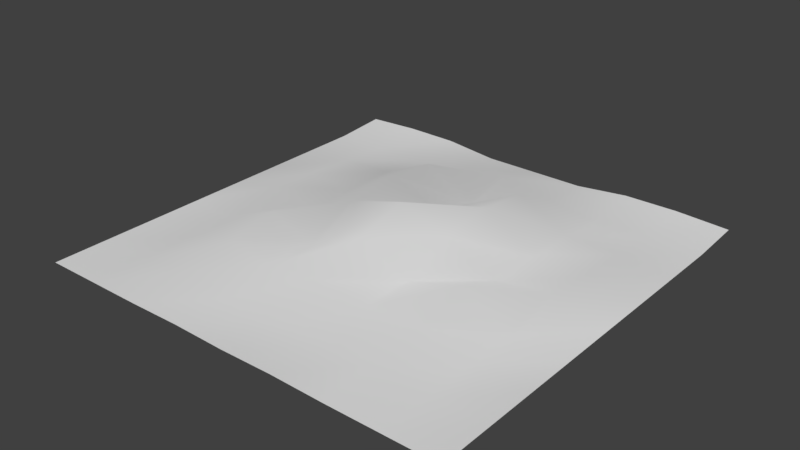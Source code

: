 # Source: Tarp_02.blend  (saved by Blender 2.79.0; exported with 4.5.12 LTS)
import bpy
from mathutils import Matrix  # noqa: F401  (used for matrix-valued properties, if any)

bpy.ops.wm.read_factory_settings(use_empty=True)
scene = bpy.context.scene
scene.name = 'Scene'

# ---- collections
col_collection_1 = bpy.data.collections.new('Collection 1'); scene.collection.children.link(col_collection_1)

# ---- world
world_world = bpy.data.worlds.new('World'); scene.world = world_world
world_world.color = (0.05088, 0.05088, 0.05088)
world_world.use_sun_shadow = False
world_world.sun_shadow_jitter_overblur = 0.0
world_world.cycles.sampling_method = 'MANUAL'

# ---- meshes
me_plane = bpy.data.meshes.new('Plane')
me_plane.from_pydata([(-1.0, -1.0, 0.0), (1.0, -1.0, 0.0), (-1.0, 1.0, 0.01711), (1.0, 1.0, 0.01711), (-1.0, 0.0, 0.0), (0.0, -1.0, 0.0), (1.0, 0.0, 0.0), (0.0, 1.0, 0.0), (0.0, 0.001207, 0.2128), (-1.0, -0.5, 0.0), (0.5, -1.0, 0.0), (1.0, 0.5, 0.0), (-0.5, 1.0, 0.02625), (-1.0, 0.5, 0.0), (-0.5, -1.0, 0.0), (1.0, -0.5, 0.0), (0.5, 1.0, 0.02625), (0.0, 0.4999, 0.01804), (0.0, -0.5038, 0.06779), (-0.5005, -0.0006405, 0.02437), (0.5005, -0.0006405, 0.02437), (0.5, -0.5, 0.05839), (-0.5, -0.5, 0.05839), (-0.5, 0.5, 0.03009), (0.5, 0.5, 0.03009), (-1.0, -0.75, 0.0), (0.75, -1.0, 0.0), (1.0, 0.75, 3.378e-05), (-0.75, 1.0, 0.02813), (-1.0, 0.25, 0.0), (-0.25, -1.0, 0.00433), (1.0, -0.25, 0.0), (0.25, 1.0, 0.0), (0.0, 0.75, 0.063), (0.0, -0.2579, 0.1472), (-0.75, 0.0, 0.05856), (0.2559, -0.004193, 0.1396), (-1.0, -0.25, 0.0), (0.25, -1.0, 0.00433), (1.0, 0.25, 0.0), (-0.25, 1.0, 0.0), (-1.0, 0.75, 3.378e-05), (-0.75, -1.0, 0.0), (1.0, -0.75, 0.0), (0.75, 1.0, 0.02813), (0.0, 0.251, 0.08224), (0.0, -0.75, 0.001346), (-0.2559, -0.004193, 0.1396), (0.75, 0.0, 0.05856), (0.4996, -0.2468, 0.1087), (0.5, -0.75, 0.02876), (0.25, -0.5001, 0.04416), (0.75, -0.5, 0.0), (-0.4996, -0.2468, 0.1087), (-0.5, -0.75, 0.02876), (-0.75, -0.5, 0.0), (-0.25, -0.5001, 0.04416), (-0.5, 0.75, 0.0), (-0.5027, 0.2506, 0.02864), (-0.75, 0.5, 0.01665), (-0.25, 0.5009, 0.1413), (0.5, 0.75, 0.0), (0.5027, 0.2506, 0.02864), (0.25, 0.5009, 0.1413), (0.75, 0.5, 0.01665), (0.75, 0.25, 0.0369), (0.2581, 0.2503, 0.1746), (0.25, 0.75, 0.02811), (-0.2581, 0.2503, 0.1746), (-0.75, 0.25, 0.0369), (-0.75, 0.75, 0.0), (-0.25, -0.75, 0.0), (-0.75, -0.75, 0.0), (-0.75, -0.25, 0.0), (0.75, -0.75, 0.0), (0.25, -0.75, 0.0), (0.25, -0.2508, 0.04002), (0.75, -0.25, 0.0), (-0.25, -0.2508, 0.04002), (-0.25, 0.75, 0.02811), (0.75, 0.75, 0.0)], [], [(80, 27, 3, 44), (79, 33, 7, 40), (78, 34, 8, 47), (77, 31, 6, 48), (76, 49, 20, 36), (75, 50, 21, 51), (74, 43, 15, 52), (73, 53, 19, 35), (72, 54, 22, 55), (71, 46, 18, 56), (70, 57, 12, 28), (69, 58, 23, 59), (68, 45, 17, 60), (67, 61, 16, 32), (66, 62, 24, 63), (65, 39, 11, 64), (62, 65, 64, 24), (20, 48, 65, 62), (48, 6, 39, 65), (45, 66, 63, 17), (8, 36, 66, 45), (36, 20, 62, 66), (33, 67, 32, 7), (17, 63, 67, 33), (63, 24, 61, 67), (58, 68, 60, 23), (19, 47, 68, 58), (47, 8, 45, 68), (29, 69, 59, 13), (4, 35, 69, 29), (35, 19, 58, 69), (41, 70, 28, 2), (13, 59, 70, 41), (59, 23, 57, 70), (54, 71, 56, 22), (14, 30, 71, 54), (30, 5, 46, 71), (25, 72, 55, 9), (0, 42, 72, 25), (42, 14, 54, 72), (37, 73, 35, 4), (9, 55, 73, 37), (55, 22, 53, 73), (50, 74, 52, 21), (10, 26, 74, 50), (26, 1, 43, 74), (46, 75, 51, 18), (5, 38, 75, 46), (38, 10, 50, 75), (34, 76, 36, 8), (18, 51, 76, 34), (51, 21, 49, 76), (49, 77, 48, 20), (21, 52, 77, 49), (52, 15, 31, 77), (53, 78, 47, 19), (22, 56, 78, 53), (56, 18, 34, 78), (57, 79, 40, 12), (23, 60, 79, 57), (60, 17, 33, 79), (61, 80, 44, 16), (24, 64, 80, 61), (64, 11, 27, 80)])
me_plane.polygons.foreach_set('use_smooth', [True] * 64)
_uv = me_plane.uv_layers.new(name='UVMap')
_uv.uv.foreach_set('vector', [0.8746, 0.8739, 0.9996, 0.8738, 1.0, 0.9989, 0.8754, 0.9992, 0.3756, 0.8749, 0.5016, 0.8752, 0.4997, 0.9992, 0.3748, 0.9993, 0.3762, 0.3753, 0.5042, 0.3732, 0.506, 0.5035, 0.376, 0.4999, 0.8749, 0.3746, 0.9998, 0.3745, 0.9998, 0.4993, 0.8765, 0.5003, 0.6261, 0.3751, 0.7528, 0.3779, 0.7508, 0.4996, 0.6318, 0.4996, 0.6251, 0.1252, 0.7509, 0.1255, 0.7516, 0.2508, 0.6263, 0.2507, 0.875, 0.125, 0.9999, 0.1248, 0.9999, 0.2497, 0.8749, 0.2498, 0.1252, 0.3755, 0.2534, 0.3784, 0.2505, 0.5002, 0.1268, 0.5011, 0.1253, 0.1258, 0.2511, 0.1261, 0.2518, 0.2513, 0.1252, 0.2506, 0.3752, 0.1255, 0.5002, 0.1254, 0.502, 0.2493, 0.3764, 0.2509, 0.1249, 0.8748, 0.2499, 0.8746, 0.2506, 0.9998, 0.1257, 1.0, 0.1261, 0.6256, 0.2495, 0.6257, 0.2508, 0.7502, 0.1255, 0.7502, 0.3758, 0.6275, 0.5022, 0.6263, 0.5004, 0.7497, 0.3789, 0.7521, 0.6255, 0.8746, 0.7497, 0.8741, 0.7504, 0.9993, 0.6247, 0.999, 0.6339, 0.6272, 0.752, 0.6251, 0.7506, 0.7497, 0.6288, 0.7518, 0.8758, 0.6248, 0.9997, 0.6241, 0.9996, 0.749, 0.8752, 0.7493, 0.752, 0.6251, 0.8758, 0.6248, 0.8752, 0.7493, 0.7506, 0.7497, 0.7508, 0.4996, 0.8765, 0.5003, 0.8758, 0.6248, 0.752, 0.6251, 0.8765, 0.5003, 0.9998, 0.4993, 0.9997, 0.6241, 0.8758, 0.6248, 0.5022, 0.6263, 0.6339, 0.6272, 0.6288, 0.7518, 0.5004, 0.7497, 0.506, 0.5035, 0.6318, 0.4996, 0.6339, 0.6272, 0.5022, 0.6263, 0.6318, 0.4996, 0.7508, 0.4996, 0.752, 0.6251, 0.6339, 0.6272, 0.5016, 0.8752, 0.6255, 0.8746, 0.6247, 0.999, 0.4997, 0.9992, 0.5004, 0.7497, 0.6288, 0.7518, 0.6255, 0.8746, 0.5016, 0.8752, 0.6288, 0.7518, 0.7506, 0.7497, 0.7497, 0.8741, 0.6255, 0.8746, 0.2495, 0.6257, 0.3758, 0.6275, 0.3789, 0.7521, 0.2508, 0.7502, 0.2505, 0.5002, 0.376, 0.4999, 0.3758, 0.6275, 0.2495, 0.6257, 0.376, 0.4999, 0.506, 0.5035, 0.5022, 0.6263, 0.3758, 0.6275, 0.00012, 0.6253, 0.1261, 0.6256, 0.1255, 0.7502, 5.95e-05, 0.7501, 0.0001804, 0.5004, 0.1268, 0.5011, 0.1261, 0.6256, 0.00012, 0.6253, 0.1268, 0.5011, 0.2505, 0.5002, 0.2495, 0.6257, 0.1261, 0.6256, 0.0, 0.8749, 0.1249, 0.8748, 0.1257, 1.0, 0.0004223, 1.0, 5.95e-05, 0.7501, 0.1255, 0.7502, 0.1249, 0.8748, 0.0, 0.8749, 0.1255, 0.7502, 0.2508, 0.7502, 0.2499, 0.8746, 0.1249, 0.8748, 0.2511, 0.1261, 0.3752, 0.1255, 0.3764, 0.2509, 0.2518, 0.2513, 0.2503, 0.0008381, 0.3754, 0.0007596, 0.3752, 0.1255, 0.2511, 0.1261, 0.3754, 0.0007596, 0.5002, 0.0005587, 0.5002, 0.1254, 0.3752, 0.1255, 0.0003618, 0.1259, 0.1253, 0.1258, 0.1252, 0.2506, 0.0003014, 0.2508, 0.0004222, 0.001117, 0.1254, 0.0009778, 0.1253, 0.1258, 0.0003618, 0.1259, 0.1254, 0.0009778, 0.2503, 0.0008381, 0.2511, 0.1261, 0.1253, 0.1258, 0.0002409, 0.3756, 0.1252, 0.3755, 0.1268, 0.5011, 0.0001804, 0.5004, 0.0003014, 0.2508, 0.1252, 0.2506, 0.1252, 0.3755, 0.0002409, 0.3756, 0.1252, 0.2506, 0.2518, 0.2513, 0.2534, 0.3784, 0.1252, 0.3755, 0.7509, 0.1255, 0.875, 0.125, 0.8749, 0.2498, 0.7516, 0.2508, 0.7501, 0.0002793, 0.8751, 0.0001396, 0.875, 0.125, 0.7509, 0.1255, 0.8751, 0.0001396, 1.0, 0.0, 0.9999, 0.1248, 0.875, 0.125, 0.5002, 0.1254, 0.6251, 0.1252, 0.6263, 0.2507, 0.502, 0.2493, 0.5002, 0.0005587, 0.6253, 0.0004802, 0.6251, 0.1252, 0.5002, 0.1254, 0.6253, 0.0004802, 0.7501, 0.0002793, 0.7509, 0.1255, 0.6251, 0.1252, 0.5042, 0.3732, 0.6261, 0.3751, 0.6318, 0.4996, 0.506, 0.5035, 0.502, 0.2493, 0.6263, 0.2507, 0.6261, 0.3751, 0.5042, 0.3732, 0.6263, 0.2507, 0.7516, 0.2508, 0.7528, 0.3779, 0.6261, 0.3751, 0.7528, 0.3779, 0.8749, 0.3746, 0.8765, 0.5003, 0.7508, 0.4996, 0.7516, 0.2508, 0.8749, 0.2498, 0.8749, 0.3746, 0.7528, 0.3779, 0.8749, 0.2498, 0.9999, 0.2497, 0.9998, 0.3745, 0.8749, 0.3746, 0.2534, 0.3784, 0.3762, 0.3753, 0.376, 0.4999, 0.2505, 0.5002, 0.2518, 0.2513, 0.3764, 0.2509, 0.3762, 0.3753, 0.2534, 0.3784, 0.3764, 0.2509, 0.502, 0.2493, 0.5042, 0.3732, 0.3762, 0.3753, 0.2499, 0.8746, 0.3756, 0.8749, 0.3748, 0.9993, 0.2506, 0.9998, 0.2508, 0.7502, 0.3789, 0.7521, 0.3756, 0.8749, 0.2499, 0.8746, 0.3789, 0.7521, 0.5004, 0.7497, 0.5016, 0.8752, 0.3756, 0.8749, 0.7497, 0.8741, 0.8746, 0.8739, 0.8754, 0.9992, 0.7504, 0.9993, 0.7506, 0.7497, 0.8752, 0.7493, 0.8746, 0.8739, 0.7497, 0.8741, 0.8752, 0.7493, 0.9996, 0.749, 0.9996, 0.8738, 0.8746, 0.8739])
me_plane.use_remesh_preserve_volume = False
me_plane.use_remesh_preserve_attributes = False
me_plane.use_mirror_vertex_groups = False
me_plane.update()

# ---- objects
ob_plane = bpy.data.objects.new('Plane', me_plane)

# ---- transforms, parenting, visibility, modifiers, constraints
ob_plane.location = (0.0, 0.0, 0.3948)
ob_plane.scale = (5.318, 5.318, 5.318)
ob_plane.lineart.crease_threshold = 0.0

# ---- collection membership
col_collection_1.objects.link(ob_plane)

# ---- scene / render settings (as saved in the file)
scene.frame_start = 1; scene.frame_end = 250; scene.frame_set(1)
scene.render.engine = 'BLENDER_EEVEE_NEXT'
scene.render.resolution_percentage = 50
scene.render.dither_intensity = 0.0
scene.cycles.use_denoising = False
scene.cycles.samples = 128
scene.cycles.sampling_pattern = 'TABULATED_SOBOL'
scene.cycles.use_adaptive_sampling = False
scene.cycles.use_light_tree = False
scene.cycles.blur_glossy = 0.0
scene.cycles.sample_clamp_indirect = 0.0
scene.view_settings.view_transform = 'Standard'
bpy.context.view_layer.update()

# ---- added for rendering (the .blend has no active camera and no usable light): camera, sun
cam_auto = bpy.data.cameras.new('AutoCamera')
cam_auto.lens = 50.0
cam_auto.sensor_width = 36.0
cam_auto.clip_end = 1000.0
ob_auto_camera = bpy.data.objects.new('AutoCamera', cam_auto)
scene.collection.objects.link(ob_auto_camera)
ob_auto_camera.location = (13.9571, -16.7486, 12.1264)
ob_auto_camera.rotation_euler = (1.09748, -7.21219e-08, 0.694738)
scene.camera = ob_auto_camera
light_auto_sun = bpy.data.lights.new('AutoSun', 'SUN')
light_auto_sun.energy = 3.0
light_auto_sun.angle = 0.0523599
ob_auto_sun = bpy.data.objects.new('AutoSun', light_auto_sun)
scene.collection.objects.link(ob_auto_sun)
ob_auto_sun.rotation_euler = (0.872665, 0.174533, 0.523599)
bpy.context.view_layer.update()
